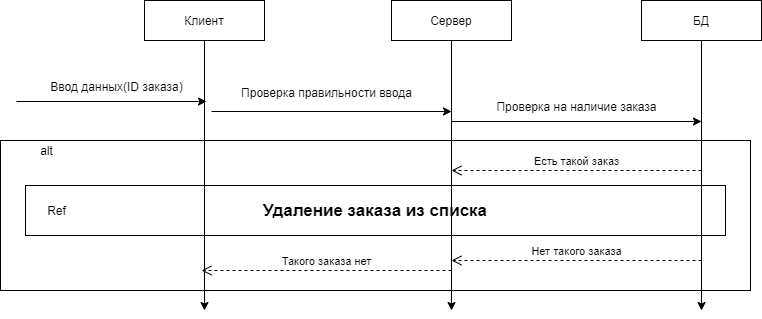

The diagram above was exported from draw.io. Its source (the exported page's mxGraphModel, read from the mxfile embedded in the PNG):
<mxGraphModel dx="868" dy="401" grid="1" gridSize="10" guides="1" tooltips="1" connect="1" arrows="1" fold="1" page="1" pageScale="1" pageWidth="827" pageHeight="1169" math="0" shadow="0">
  <root>
    <mxCell id="0" />
    <mxCell id="1" parent="0" />
    <mxCell id="4U7TXl29KG4b6RnrHO5o-3" value="БД" style="rounded=0;whiteSpace=wrap;html=1;" parent="1" vertex="1">
      <mxGeometry x="680" y="60" width="120" height="40" as="geometry" />
    </mxCell>
    <mxCell id="4U7TXl29KG4b6RnrHO5o-4" value="" style="endArrow=classic;html=1;exitX=0.5;exitY=1;exitDx=0;exitDy=0;" parent="1" edge="1">
      <mxGeometry width="50" height="50" relative="1" as="geometry">
        <mxPoint x="243" y="100" as="sourcePoint" />
        <mxPoint x="243" y="370" as="targetPoint" />
      </mxGeometry>
    </mxCell>
    <mxCell id="4U7TXl29KG4b6RnrHO5o-5" value="" style="endArrow=classic;html=1;exitX=0.5;exitY=1;exitDx=0;exitDy=0;" parent="1" edge="1">
      <mxGeometry width="50" height="50" relative="1" as="geometry">
        <mxPoint x="490" y="100" as="sourcePoint" />
        <mxPoint x="490" y="370" as="targetPoint" />
      </mxGeometry>
    </mxCell>
    <mxCell id="4U7TXl29KG4b6RnrHO5o-6" value="" style="endArrow=classic;html=1;exitX=0.5;exitY=1;exitDx=0;exitDy=0;" parent="1" source="4U7TXl29KG4b6RnrHO5o-3" edge="1">
      <mxGeometry width="50" height="50" relative="1" as="geometry">
        <mxPoint x="440" y="300" as="sourcePoint" />
        <mxPoint x="740" y="370" as="targetPoint" />
      </mxGeometry>
    </mxCell>
    <mxCell id="4U7TXl29KG4b6RnrHO5o-7" value="" style="endArrow=classic;html=1;fontStyle=1" parent="1" edge="1">
      <mxGeometry width="50" height="50" relative="1" as="geometry">
        <mxPoint x="55" y="161" as="sourcePoint" />
        <mxPoint x="245" y="161" as="targetPoint" />
      </mxGeometry>
    </mxCell>
    <mxCell id="4U7TXl29KG4b6RnrHO5o-11" value="Сервер" style="rounded=0;whiteSpace=wrap;html=1;" parent="1" vertex="1">
      <mxGeometry x="430" y="60" width="120" height="40" as="geometry" />
    </mxCell>
    <mxCell id="4U7TXl29KG4b6RnrHO5o-12" value="Клиент" style="rounded=0;whiteSpace=wrap;html=1;" parent="1" vertex="1">
      <mxGeometry x="183" y="60" width="120" height="40" as="geometry" />
    </mxCell>
    <mxCell id="4U7TXl29KG4b6RnrHO5o-13" value="Ввод данных(ID заказа)" style="text;html=1;align=center;verticalAlign=middle;resizable=0;points=[];autosize=1;" parent="1" vertex="1">
      <mxGeometry x="80" y="136" width="150" height="20" as="geometry" />
    </mxCell>
    <mxCell id="4U7TXl29KG4b6RnrHO5o-14" value="" style="endArrow=classic;html=1;fontStyle=1" parent="1" edge="1">
      <mxGeometry width="50" height="50" relative="1" as="geometry">
        <mxPoint x="250" y="171" as="sourcePoint" />
        <mxPoint x="490" y="171" as="targetPoint" />
      </mxGeometry>
    </mxCell>
    <mxCell id="4U7TXl29KG4b6RnrHO5o-15" value="Проверка правильности ввода" style="text;html=1;align=center;verticalAlign=middle;resizable=0;points=[];autosize=1;" parent="1" vertex="1">
      <mxGeometry x="270" y="142" width="190" height="20" as="geometry" />
    </mxCell>
    <mxCell id="4U7TXl29KG4b6RnrHO5o-16" value="" style="endArrow=classic;html=1;exitX=0;exitY=1.25;exitDx=0;exitDy=0;exitPerimeter=0;fontStyle=1" parent="1" edge="1">
      <mxGeometry width="50" height="50" relative="1" as="geometry">
        <mxPoint x="490" y="181" as="sourcePoint" />
        <mxPoint x="740" y="181" as="targetPoint" />
      </mxGeometry>
    </mxCell>
    <mxCell id="4U7TXl29KG4b6RnrHO5o-17" value="Проверка на наличие заказа" style="text;html=1;align=center;verticalAlign=middle;resizable=0;points=[];autosize=1;" parent="1" vertex="1">
      <mxGeometry x="525" y="156" width="180" height="20" as="geometry" />
    </mxCell>
    <mxCell id="4U7TXl29KG4b6RnrHO5o-19" value="Есть такой заказ" style="html=1;verticalAlign=bottom;endArrow=open;dashed=1;endSize=8;" parent="1" edge="1">
      <mxGeometry relative="1" as="geometry">
        <mxPoint x="740" y="230" as="sourcePoint" />
        <mxPoint x="490" y="230" as="targetPoint" />
      </mxGeometry>
    </mxCell>
    <mxCell id="4U7TXl29KG4b6RnrHO5o-21" value="" style="rounded=0;whiteSpace=wrap;html=1;fillColor=none;imageAspect=0;" parent="1" vertex="1">
      <mxGeometry x="39" y="200" width="750" height="150" as="geometry" />
    </mxCell>
    <mxCell id="4U7TXl29KG4b6RnrHO5o-22" value="alt" style="text;html=1;align=center;verticalAlign=middle;resizable=0;points=[];autosize=1;" parent="1" vertex="1">
      <mxGeometry x="70" y="200" width="30" height="20" as="geometry" />
    </mxCell>
    <mxCell id="a9UlRGdGnJDg9eBsGqWw-1" value="&lt;b&gt;&lt;font style=&quot;font-size: 17px&quot;&gt;Удаление заказа из списка&lt;/font&gt;&lt;/b&gt;" style="rounded=0;whiteSpace=wrap;html=1;fillColor=none;" vertex="1" parent="1">
      <mxGeometry x="64" y="245" width="700" height="50" as="geometry" />
    </mxCell>
    <mxCell id="a9UlRGdGnJDg9eBsGqWw-2" value="Ref" style="text;html=1;align=center;verticalAlign=middle;resizable=0;points=[];autosize=1;" vertex="1" parent="1">
      <mxGeometry x="80" y="260" width="30" height="20" as="geometry" />
    </mxCell>
    <mxCell id="a9UlRGdGnJDg9eBsGqWw-3" value="Нет такого заказа" style="html=1;verticalAlign=bottom;endArrow=open;dashed=1;endSize=8;" edge="1" parent="1">
      <mxGeometry relative="1" as="geometry">
        <mxPoint x="740" y="320" as="sourcePoint" />
        <mxPoint x="490" y="320" as="targetPoint" />
      </mxGeometry>
    </mxCell>
    <mxCell id="a9UlRGdGnJDg9eBsGqWw-4" value="Такого заказа нет" style="html=1;verticalAlign=bottom;endArrow=open;dashed=1;endSize=8;" edge="1" parent="1">
      <mxGeometry relative="1" as="geometry">
        <mxPoint x="490" y="330" as="sourcePoint" />
        <mxPoint x="240" y="330" as="targetPoint" />
      </mxGeometry>
    </mxCell>
  </root>
</mxGraphModel>